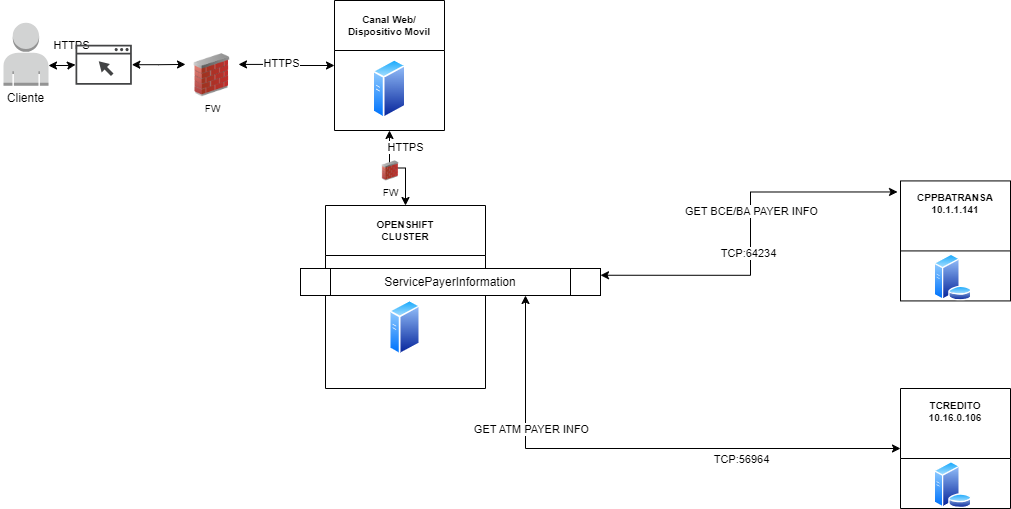

The diagram above was exported from draw.io. Its source (the exported page's mxGraphModel, read from the mxfile embedded in the PNG):
<mxGraphModel dx="1034" dy="420" grid="1" gridSize="10" guides="1" tooltips="1" connect="1" arrows="1" fold="1" page="1" pageScale="1" pageWidth="850" pageHeight="1100" math="0" shadow="0">
  <root>
    <mxCell id="0" />
    <mxCell id="1" parent="0" />
    <mxCell id="kGz52Ocv0qRSrAAiTenu-2" style="edgeStyle=orthogonalEdgeStyle;rounded=0;orthogonalLoop=1;jettySize=auto;html=1;exitX=1;exitY=0.25;exitDx=0;exitDy=0;startArrow=classic;startFill=1;entryX=0;entryY=0.5;entryDx=0;entryDy=0;" parent="1" source="kGz52Ocv0qRSrAAiTenu-5" target="kGz52Ocv0qRSrAAiTenu-16" edge="1">
      <mxGeometry relative="1" as="geometry">
        <mxPoint x="511" y="185" as="targetPoint" />
      </mxGeometry>
    </mxCell>
    <mxCell id="kGz52Ocv0qRSrAAiTenu-3" value="HTTPS" style="edgeLabel;html=1;align=center;verticalAlign=middle;resizable=0;points=[];" parent="kGz52Ocv0qRSrAAiTenu-2" vertex="1" connectable="0">
      <mxGeometry x="-0.1202" y="1" relative="1" as="geometry">
        <mxPoint as="offset" />
      </mxGeometry>
    </mxCell>
    <mxCell id="kGz52Ocv0qRSrAAiTenu-4" value="HTTPS" style="edgeLabel;html=1;align=center;verticalAlign=middle;resizable=0;points=[];" parent="kGz52Ocv0qRSrAAiTenu-2" vertex="1" connectable="0">
      <mxGeometry x="-0.1202" y="1" relative="1" as="geometry">
        <mxPoint x="-210" y="-18" as="offset" />
      </mxGeometry>
    </mxCell>
    <mxCell id="kGz52Ocv0qRSrAAiTenu-5" value="FW" style="image;html=1;image=img/lib/clip_art/networking/Firewall_02_128x128.png;fontSize=10;" parent="1" vertex="1">
      <mxGeometry x="195" y="95.17" width="53" height="43" as="geometry" />
    </mxCell>
    <mxCell id="kGz52Ocv0qRSrAAiTenu-6" value="OPENSHIFT&#10;CLUSTER" style="swimlane;startSize=50;fontSize=10;" parent="1" vertex="1">
      <mxGeometry x="335" y="247" width="160" height="183" as="geometry">
        <mxRectangle x="310" y="150" width="130" height="23" as="alternateBounds" />
      </mxGeometry>
    </mxCell>
    <mxCell id="kGz52Ocv0qRSrAAiTenu-7" value="" style="aspect=fixed;perimeter=ellipsePerimeter;html=1;align=center;shadow=0;dashed=0;spacingTop=3;image;image=img/lib/active_directory/generic_server.svg;fontSize=10;" parent="kGz52Ocv0qRSrAAiTenu-6" vertex="1">
      <mxGeometry x="64" y="94.36" width="31.16" height="55.64" as="geometry" />
    </mxCell>
    <mxCell id="kGz52Ocv0qRSrAAiTenu-8" style="edgeStyle=orthogonalEdgeStyle;rounded=0;orthogonalLoop=1;jettySize=auto;html=1;exitX=1;exitY=0.68;exitDx=0;exitDy=0;exitPerimeter=0;startArrow=classic;startFill=1;" parent="1" source="kGz52Ocv0qRSrAAiTenu-12" target="kGz52Ocv0qRSrAAiTenu-10" edge="1">
      <mxGeometry relative="1" as="geometry" />
    </mxCell>
    <mxCell id="kGz52Ocv0qRSrAAiTenu-9" style="edgeStyle=orthogonalEdgeStyle;rounded=0;orthogonalLoop=1;jettySize=auto;html=1;entryX=0;entryY=0.25;entryDx=0;entryDy=0;startArrow=classic;startFill=1;" parent="1" source="kGz52Ocv0qRSrAAiTenu-10" target="kGz52Ocv0qRSrAAiTenu-5" edge="1">
      <mxGeometry relative="1" as="geometry" />
    </mxCell>
    <mxCell id="kGz52Ocv0qRSrAAiTenu-10" value="" style="sketch=0;pointerEvents=1;shadow=0;dashed=0;html=1;strokeColor=none;fillColor=#434445;aspect=fixed;labelPosition=center;verticalLabelPosition=bottom;verticalAlign=top;align=center;outlineConnect=0;shape=mxgraph.vvd.web_browser;" parent="1" vertex="1">
      <mxGeometry x="85" y="86.17" width="56.34" height="40" as="geometry" />
    </mxCell>
    <mxCell id="kGz52Ocv0qRSrAAiTenu-11" value="" style="group" parent="1" vertex="1" connectable="0">
      <mxGeometry x="10" y="64.17" width="50" height="86" as="geometry" />
    </mxCell>
    <mxCell id="kGz52Ocv0qRSrAAiTenu-12" value="" style="outlineConnect=0;dashed=0;verticalLabelPosition=bottom;verticalAlign=top;align=center;html=1;shape=mxgraph.aws3.user;fillColor=#D2D3D3;gradientColor=none;" parent="kGz52Ocv0qRSrAAiTenu-11" vertex="1">
      <mxGeometry x="3" width="45" height="63" as="geometry" />
    </mxCell>
    <mxCell id="kGz52Ocv0qRSrAAiTenu-13" value="Cliente" style="text;html=1;align=center;verticalAlign=middle;resizable=0;points=[];autosize=1;strokeColor=none;fillColor=none;" parent="kGz52Ocv0qRSrAAiTenu-11" vertex="1">
      <mxGeometry y="66" width="50" height="20" as="geometry" />
    </mxCell>
    <mxCell id="kGz52Ocv0qRSrAAiTenu-14" style="edgeStyle=orthogonalEdgeStyle;rounded=0;orthogonalLoop=1;jettySize=auto;html=1;exitX=0.5;exitY=1;exitDx=0;exitDy=0;entryX=0.5;entryY=0;entryDx=0;entryDy=0;startArrow=classic;startFill=1;" parent="1" source="kGz52Ocv0qRSrAAiTenu-16" target="kGz52Ocv0qRSrAAiTenu-6" edge="1">
      <mxGeometry relative="1" as="geometry" />
    </mxCell>
    <mxCell id="kGz52Ocv0qRSrAAiTenu-15" value="HTTPS" style="edgeLabel;html=1;align=center;verticalAlign=middle;resizable=0;points=[];" parent="kGz52Ocv0qRSrAAiTenu-14" vertex="1" connectable="0">
      <mxGeometry x="0.13" y="-2" relative="1" as="geometry">
        <mxPoint x="2" y="-23" as="offset" />
      </mxGeometry>
    </mxCell>
    <mxCell id="kGz52Ocv0qRSrAAiTenu-16" value="Canal Web/&#10;Dispositivo Movil" style="swimlane;startSize=50;fontSize=10;" parent="1" vertex="1">
      <mxGeometry x="344" y="42" width="110" height="130" as="geometry">
        <mxRectangle x="310" y="150" width="130" height="23" as="alternateBounds" />
      </mxGeometry>
    </mxCell>
    <mxCell id="kGz52Ocv0qRSrAAiTenu-17" value="" style="aspect=fixed;perimeter=ellipsePerimeter;html=1;align=center;shadow=0;dashed=0;spacingTop=3;image;image=img/lib/active_directory/generic_server.svg;fontSize=10;" parent="kGz52Ocv0qRSrAAiTenu-16" vertex="1">
      <mxGeometry x="38.2" y="58.5" width="33.6" height="60" as="geometry" />
    </mxCell>
    <mxCell id="kGz52Ocv0qRSrAAiTenu-30" value="ServicePayerInformation" style="shape=process;whiteSpace=wrap;html=1;backgroundOutline=1;" parent="1" vertex="1">
      <mxGeometry x="310" y="310" width="300" height="27" as="geometry" />
    </mxCell>
    <mxCell id="kGz52Ocv0qRSrAAiTenu-33" value="FW" style="image;html=1;image=img/lib/clip_art/networking/Firewall_02_128x128.png;fontSize=10;" parent="1" vertex="1">
      <mxGeometry x="385.5" y="202.42000000000002" width="29" height="20" as="geometry" />
    </mxCell>
    <mxCell id="kGz52Ocv0qRSrAAiTenu-47" style="edgeStyle=orthogonalEdgeStyle;rounded=0;orthogonalLoop=1;jettySize=auto;html=1;exitX=1;exitY=0.25;exitDx=0;exitDy=0;entryX=-0.027;entryY=0.092;entryDx=0;entryDy=0;startArrow=classic;startFill=1;entryPerimeter=0;" parent="1" source="kGz52Ocv0qRSrAAiTenu-30" target="kGz52Ocv0qRSrAAiTenu-49" edge="1">
      <mxGeometry relative="1" as="geometry">
        <mxPoint x="660" y="550" as="sourcePoint" />
      </mxGeometry>
    </mxCell>
    <mxCell id="kGz52Ocv0qRSrAAiTenu-48" value="TCP:64234" style="edgeLabel;html=1;align=center;verticalAlign=middle;resizable=0;points=[];" parent="kGz52Ocv0qRSrAAiTenu-47" vertex="1" connectable="0">
      <mxGeometry x="-0.0414" relative="1" as="geometry">
        <mxPoint x="-3" y="10" as="offset" />
      </mxGeometry>
    </mxCell>
    <mxCell id="Mih1I-otgn1EYp5rwoO--4" value="GET BCE/BA PAYER INFO" style="edgeLabel;html=1;align=center;verticalAlign=middle;resizable=0;points=[];" vertex="1" connectable="0" parent="kGz52Ocv0qRSrAAiTenu-47">
      <mxGeometry x="0.126" relative="1" as="geometry">
        <mxPoint as="offset" />
      </mxGeometry>
    </mxCell>
    <mxCell id="kGz52Ocv0qRSrAAiTenu-49" value="CPPBATRANSA&#10;10.1.1.141&#10;&#10;" style="swimlane;startSize=70;fontSize=10;" parent="1" vertex="1">
      <mxGeometry x="910" y="222.42000000000002" width="110" height="120" as="geometry">
        <mxRectangle x="310" y="150" width="130" height="23" as="alternateBounds" />
      </mxGeometry>
    </mxCell>
    <mxCell id="kGz52Ocv0qRSrAAiTenu-50" value="" style="aspect=fixed;perimeter=ellipsePerimeter;html=1;align=center;shadow=0;dashed=0;spacingTop=3;image;image=img/lib/active_directory/database_server.svg;" parent="kGz52Ocv0qRSrAAiTenu-49" vertex="1">
      <mxGeometry x="33.2" y="73" width="38.54" height="47" as="geometry" />
    </mxCell>
    <mxCell id="kGz52Ocv0qRSrAAiTenu-55" style="edgeStyle=orthogonalEdgeStyle;rounded=0;orthogonalLoop=1;jettySize=auto;html=1;startArrow=classic;startFill=1;exitX=0.75;exitY=1;exitDx=0;exitDy=0;entryX=0;entryY=0.5;entryDx=0;entryDy=0;" parent="1" source="kGz52Ocv0qRSrAAiTenu-30" edge="1" target="Mih1I-otgn1EYp5rwoO--1">
      <mxGeometry relative="1" as="geometry">
        <mxPoint x="600" y="390" as="sourcePoint" />
        <mxPoint x="700" y="405" as="targetPoint" />
      </mxGeometry>
    </mxCell>
    <mxCell id="kGz52Ocv0qRSrAAiTenu-56" value="TCP:56964" style="edgeLabel;html=1;align=center;verticalAlign=middle;resizable=0;points=[];" parent="kGz52Ocv0qRSrAAiTenu-55" vertex="1" connectable="0">
      <mxGeometry x="-0.0414" relative="1" as="geometry">
        <mxPoint x="115" y="10" as="offset" />
      </mxGeometry>
    </mxCell>
    <mxCell id="Mih1I-otgn1EYp5rwoO--3" value="GET ATM PAYER INFO" style="edgeLabel;html=1;align=center;verticalAlign=middle;resizable=0;points=[];" vertex="1" connectable="0" parent="kGz52Ocv0qRSrAAiTenu-55">
      <mxGeometry x="-0.4879" y="1" relative="1" as="geometry">
        <mxPoint x="4" y="-2" as="offset" />
      </mxGeometry>
    </mxCell>
    <mxCell id="Mih1I-otgn1EYp5rwoO--1" value="TCREDITO&#10;10.16.0.106&#10;&#10;" style="swimlane;startSize=70;fontSize=10;" vertex="1" parent="1">
      <mxGeometry x="910" y="430" width="110" height="120" as="geometry">
        <mxRectangle x="310" y="150" width="130" height="23" as="alternateBounds" />
      </mxGeometry>
    </mxCell>
    <mxCell id="Mih1I-otgn1EYp5rwoO--2" value="" style="aspect=fixed;perimeter=ellipsePerimeter;html=1;align=center;shadow=0;dashed=0;spacingTop=3;image;image=img/lib/active_directory/database_server.svg;" vertex="1" parent="Mih1I-otgn1EYp5rwoO--1">
      <mxGeometry x="33.2" y="73" width="38.54" height="47" as="geometry" />
    </mxCell>
  </root>
</mxGraphModel>